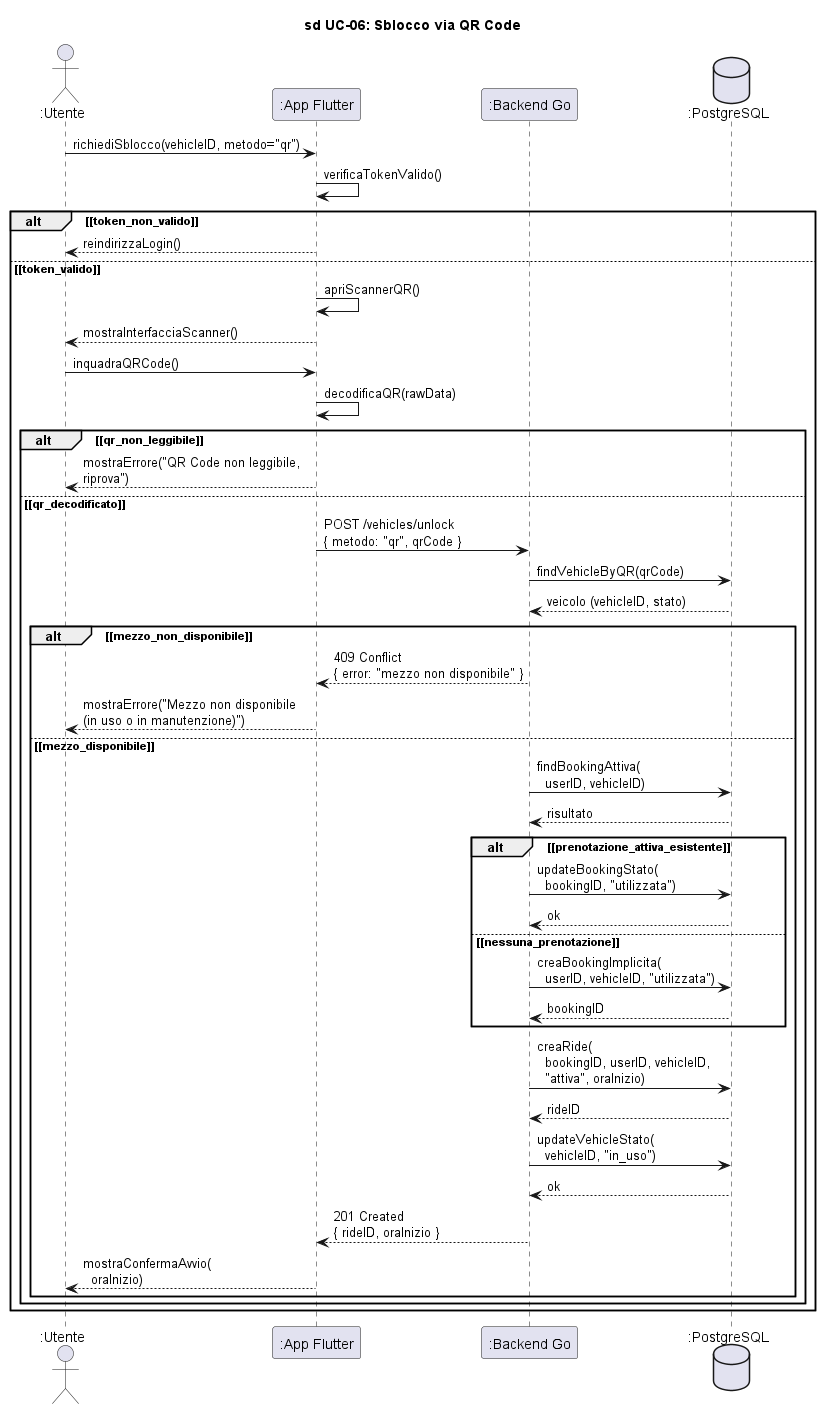

The diagram above was rendered by PlantUML. Its source (embedded in the PNG):
@startuml sd_UC06_SbloccoViaQR

title sd UC-06: Sblocco via QR Code

skinparam hyperlinkColor black
skinparam hyperlinkUnderline false

actor ":Utente" as Utente
participant ":App Flutter" as App
participant ":Backend Go" as Backend
database ":PostgreSQL" as DB

Utente -> App : richiediSblocco(vehicleID, metodo="qr")

App -> App : verificaTokenValido()

alt ~[token_non_valido~]
    App --> Utente : reindirizzaLogin()
else ~[token_valido~]

    App -> App : apriScannerQR()

    App --> Utente : mostraInterfacciaScanner()

    Utente -> App : inquadraQRCode()

    App -> App : decodificaQR(rawData)

    alt ~[qr_non_leggibile~]
        App --> Utente : mostraErrore("QR Code non leggibile,\nriprova")
    else ~[qr_decodificato~]

        App -> Backend : POST /vehicles/unlock\n{ metodo: "qr", qrCode }

        ' Lo sblocco non richiede una prenotazione: il backend identifica
        ' il mezzo dal QR, se non esiste una prenotazione ne crea una
        ' implicita, sblocca e avvia la corsa.
        Backend -> DB : findVehicleByQR(qrCode)
        DB --> Backend : veicolo (vehicleID, stato)

        alt ~[mezzo_non_disponibile~]
            Backend --> App : 409 Conflict\n{ error: "mezzo non disponibile" }
            App --> Utente : mostraErrore("Mezzo non disponibile\n(in uso o in manutenzione)")
        else ~[mezzo_disponibile~]

            Backend -> DB : findBookingAttiva(\n  userID, vehicleID)
            DB --> Backend : risultato

            alt ~[prenotazione_attiva_esistente~]
                Backend -> DB : updateBookingStato(\n  bookingID, "utilizzata")
                DB --> Backend : ok
            else ~[nessuna_prenotazione~]
                Backend -> DB : creaBookingImplicita(\n  userID, vehicleID, "utilizzata")
                DB --> Backend : bookingID
            end

            Backend -> DB : creaRide(\n  bookingID, userID, vehicleID,\n  "attiva", oraInizio)
            DB --> Backend : rideID

            Backend -> DB : updateVehicleStato(\n  vehicleID, "in_uso")
            DB --> Backend : ok

            Backend --> App : 201 Created\n{ rideID, oraInizio }

            App --> Utente : mostraConfermaAvvio(\n  oraInizio)
        end

    end

end

@enduml